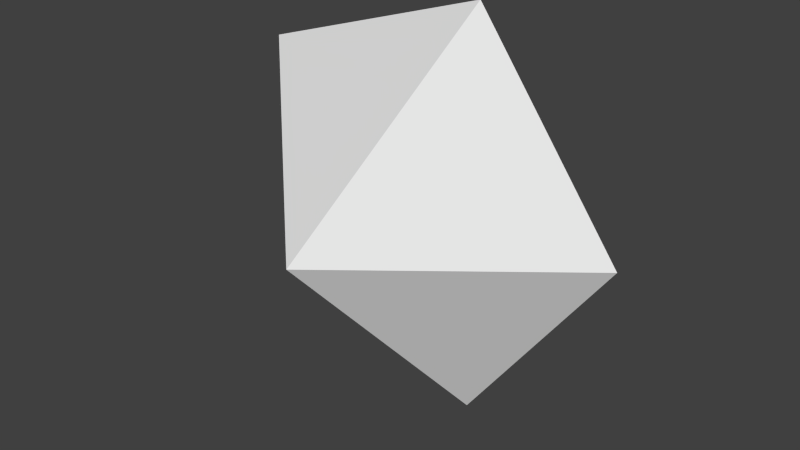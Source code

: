 # Source: debris.blend  (saved by Blender 2.62.0; exported with 4.5.12 LTS)
import bpy
from mathutils import Matrix  # noqa: F401  (used for matrix-valued properties, if any)

bpy.ops.wm.read_factory_settings(use_empty=True)
scene = bpy.context.scene
scene.name = 'Scene'

# ---- collections
col_collection_1 = bpy.data.collections.new('Collection 1'); scene.collection.children.link(col_collection_1)

# ---- world
world_world = bpy.data.worlds.new('World'); scene.world = world_world
world_world.color = (0.05088, 0.05088, 0.05088)
world_world.use_sun_shadow = False
world_world.sun_shadow_jitter_overblur = 0.0
world_world.cycles.sampling_method = 'MANUAL'
world_world.cycles.sample_map_resolution = 256

# ---- meshes
me_diamond = bpy.data.meshes.new('Diamond')
me_diamond.from_pydata([(0.0, 0.0, 0.35), (0.0, 0.0, -0.8), (0.6, 0.0, 0.35), (1.0, 0.0, 0.0), (0.1854, -0.5706, 0.35), (0.309, -0.9511, 0.0), (-0.4854, -0.3527, 0.35), (-0.809, -0.5878, 0.0), (-0.4854, 0.3527, 0.35), (-0.809, 0.5878, 0.0), (0.1854, 0.5706, 0.35), (0.309, 0.9511, 0.0)], [], [(3, 1, 11), (1, 3, 5), (1, 5, 7), (1, 7, 9), (1, 9, 11), (2, 3, 11, 10), (3, 2, 4, 5), (5, 4, 6, 7), (7, 6, 8, 9), (9, 8, 10, 11), (0, 2, 10), (2, 0, 4), (4, 0, 6), (6, 0, 8), (8, 0, 10)])
me_diamond.use_remesh_preserve_volume = False
me_diamond.use_remesh_preserve_attributes = False
me_diamond.use_mirror_vertex_groups = False
me_diamond.update()

# ---- objects
ob_diamond = bpy.data.objects.new('Diamond', me_diamond)

# ---- transforms, parenting, visibility, modifiers, constraints
ob_diamond.location = (0.0, 0.0, 0.0)
ob_diamond.rotation_euler = (-1.571, -0.0, 0.0)
ob_diamond.scale = (0.075, 0.075, 0.075)
ob_diamond.lineart.crease_threshold = 0.0

# ---- collection membership
col_collection_1.objects.link(ob_diamond)

# ---- scene / render settings (as saved in the file)
scene.frame_start = 1; scene.frame_end = 250; scene.frame_set(1)
scene.render.engine = 'BLENDER_EEVEE_NEXT'
scene.render.image_settings.color_mode = 'RGB'
scene.render.image_settings.compression = 90
scene.render.resolution_percentage = 50
scene.render.dither_intensity = 0.0
scene.render.bake_margin = 2
scene.render.bake_bias = 0.0
scene.cycles.use_denoising = False
scene.cycles.samples = 10
scene.cycles.sampling_pattern = 'TABULATED_SOBOL'
scene.cycles.light_sampling_threshold = 0.0
scene.cycles.use_adaptive_sampling = False
scene.cycles.use_light_tree = False
scene.cycles.blur_glossy = 0.0
scene.cycles.volume_bounces = 1
scene.cycles.pixel_filter_type = 'GAUSSIAN'
scene.cycles.sample_clamp_indirect = 0.0
scene.view_settings.view_transform = 'Standard'
bpy.context.view_layer.update()

# ---- added for rendering (the .blend has no active camera and no usable light): camera, sun
cam_auto = bpy.data.cameras.new('AutoCamera')
cam_auto.lens = 50.0
cam_auto.sensor_width = 36.0
cam_auto.clip_end = 1000.0
ob_auto_camera = bpy.data.objects.new('AutoCamera', cam_auto)
scene.collection.objects.link(ob_auto_camera)
ob_auto_camera.location = (0.206028, -0.255515, 0.159093)
ob_auto_camera.rotation_euler = (1.09748, -7.21219e-08, 0.694738)
scene.camera = ob_auto_camera
light_auto_sun = bpy.data.lights.new('AutoSun', 'SUN')
light_auto_sun.energy = 3.0
light_auto_sun.angle = 0.0523599
ob_auto_sun = bpy.data.objects.new('AutoSun', light_auto_sun)
scene.collection.objects.link(ob_auto_sun)
ob_auto_sun.rotation_euler = (0.872665, 0.174533, 0.523599)
bpy.context.view_layer.update()
